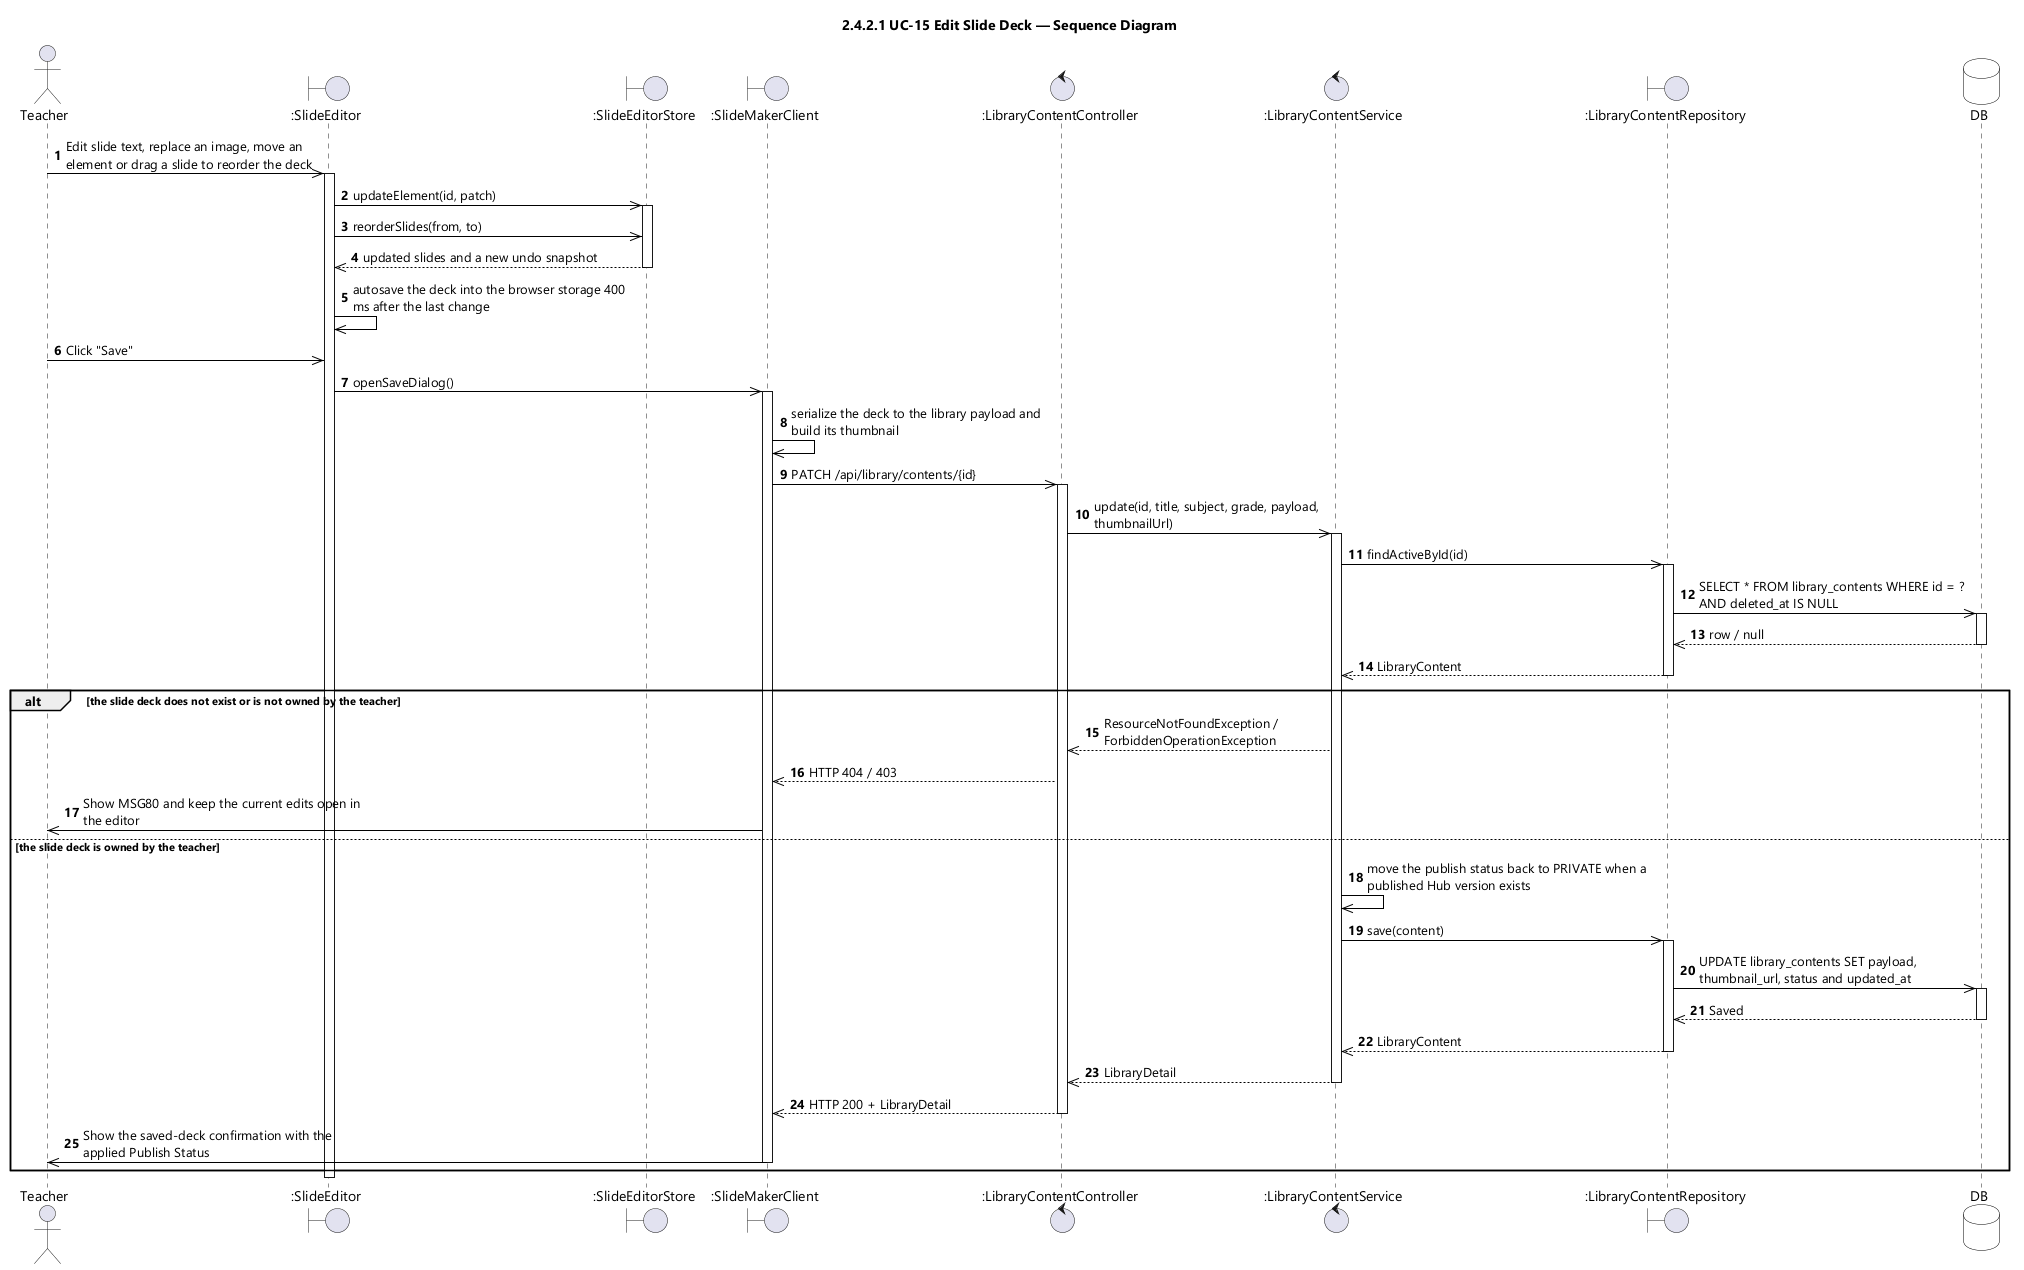

The diagram above was rendered by PlantUML. Its source (embedded in the PNG):
@startuml UC-15 Edit Slide Deck - Sequence Diagram (icon)
skinparamlocked dpi 96
skinparam defaultFontName "Segoe UI"
skinparam shadowing false
skinparam ParticipantBackgroundColor #FFFFFF
skinparam ParticipantBorderColor #000000
skinparam DatabaseBackgroundColor #FFFFFF
skinparam DatabaseBorderColor #000000
skinparam ArrowColor #000000
skinparam sequenceMessageAlign left
skinparam maxMessageSize 280
title 2.4.2.1 UC-15 Edit Slide Deck — Sequence Diagram

actor Teacher
boundary ":SlideEditor" as ED
boundary ":SlideEditorStore" as STORE
boundary ":SlideMakerClient" as SMC
control ":LibraryContentController" as CTL
control ":LibraryContentService" as SVC
boundary ":LibraryContentRepository" as REPO
database DB

autonumber
Teacher ->> ED : Edit slide text, replace an image, move an element or drag a slide to reorder the deck
activate ED
ED ->> STORE : updateElement(id, patch)
activate STORE
ED ->> STORE : reorderSlides(from, to)
STORE -->> ED : updated slides and a new undo snapshot
deactivate STORE
ED ->> ED : autosave the deck into the browser storage 400 ms after the last change
Teacher ->> ED : Click "Save"
ED ->> SMC : openSaveDialog()
activate SMC
SMC ->> SMC : serialize the deck to the library payload and build its thumbnail
SMC ->> CTL : PATCH /api/library/contents/{id}
activate CTL
CTL ->> SVC : update(id, title, subject, grade, payload, thumbnailUrl)
activate SVC
SVC ->> REPO : findActiveById(id)
activate REPO
REPO ->> DB : SELECT * FROM library_contents WHERE id = ? AND deleted_at IS NULL
activate DB
DB -->> REPO : row / null
deactivate DB
REPO -->> SVC : LibraryContent
deactivate REPO

alt the slide deck does not exist or is not owned by the teacher
  SVC -->> CTL : ResourceNotFoundException / ForbiddenOperationException
  CTL -->> SMC : HTTP 404 / 403
  SMC ->> Teacher : Show MSG80 and keep the current edits open in the editor
else the slide deck is owned by the teacher
  SVC ->> SVC : move the publish status back to PRIVATE when a published Hub version exists
  SVC ->> REPO : save(content)
  activate REPO
  REPO ->> DB : UPDATE library_contents SET payload, thumbnail_url, status and updated_at
  activate DB
  DB -->> REPO : Saved
  deactivate DB
  REPO -->> SVC : LibraryContent
  deactivate REPO
  SVC -->> CTL : LibraryDetail
  deactivate SVC
  CTL -->> SMC : HTTP 200 + LibraryDetail
  deactivate CTL
  SMC ->> Teacher : Show the saved-deck confirmation with the applied Publish Status
  deactivate SMC
end
deactivate ED
@enduml